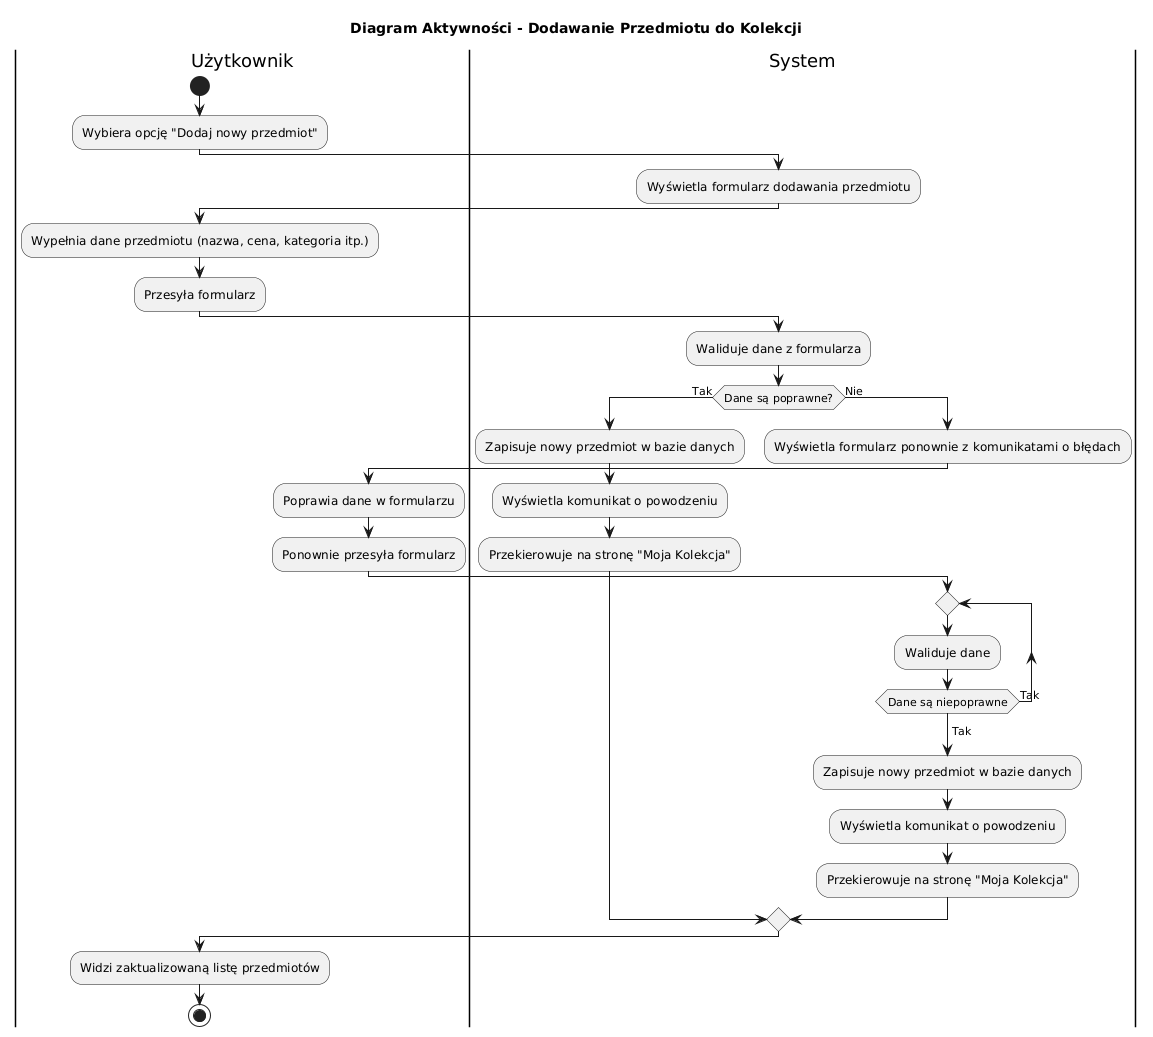

The diagram above was rendered by PlantUML. Its source (embedded in the PNG):
@startuml
title Diagram Aktywności - Dodawanie Przedmiotu do Kolekcji

|Użytkownik|
start
:Wybiera opcję "Dodaj nowy przedmiot";

|System|
:Wyświetla formularz dodawania przedmiotu;

|Użytkownik|
:Wypełnia dane przedmiotu (nazwa, cena, kategoria itp.);
:Przesyła formularz;

|System|
:Waliduje dane z formularza;

if (Dane są poprawne?) then (Tak)
  :Zapisuje nowy przedmiot w bazie danych;
  :Wyświetla komunikat o powodzeniu;
  :Przekierowuje na stronę "Moja Kolekcja";
else (Nie)
  :Wyświetla formularz ponownie z komunikatami o błędach;
  |Użytkownik|
  :Poprawia dane w formularzu;
  :Ponownie przesyła formularz;
  |System|
  repeat
  :Waliduje dane;
  repeat while (Dane są niepoprawne) is (Tak)
  ->Tak;
  :Zapisuje nowy przedmiot w bazie danych;
  :Wyświetla komunikat o powodzeniu;
  :Przekierowuje na stronę "Moja Kolekcja";
endif

|Użytkownik|
:Widzi zaktualizowaną listę przedmiotów;
stop
@enduml